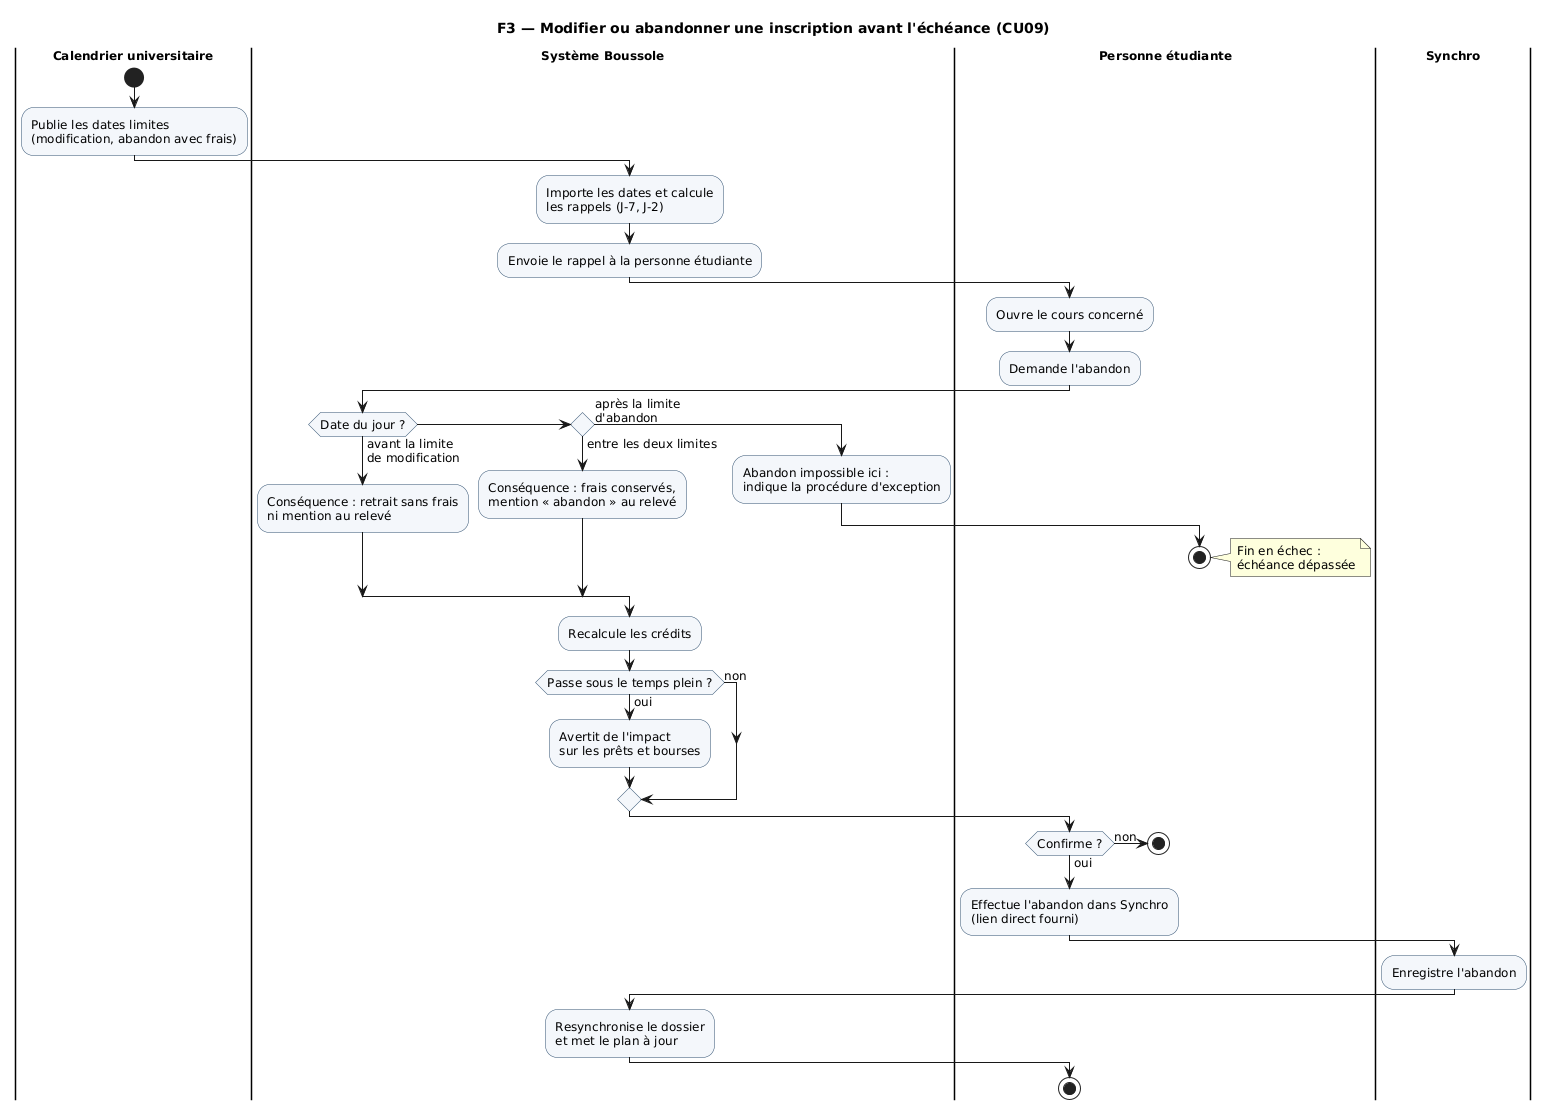

The diagram above was rendered by PlantUML. Its source (embedded in the PNG):
@startuml A2-F3-abandon-cours
skinparam defaultFontName DejaVu Sans
skinparam defaultFontSize 12
skinparam shadowing false
skinparam ActivityBackgroundColor #F4F7FB
skinparam ActivityBorderColor #2F4F6F
skinparam SwimlaneTitleFontStyle bold
title F3 — Modifier ou abandonner une inscription avant l'échéance (CU09)
|Calendrier universitaire|
start
:Publie les dates limites\n(modification, abandon avec frais);
|Système Boussole|
:Importe les dates et calcule\nles rappels (J-7, J-2);
:Envoie le rappel à la personne étudiante;
|Personne étudiante|
:Ouvre le cours concerné;
:Demande l'abandon;
|Système Boussole|
if (Date du jour ?) then (avant la limite\nde modification)
  :Conséquence : retrait sans frais\nni mention au relevé;
elseif () then (entre les deux limites)
  :Conséquence : frais conservés,\nmention « abandon » au relevé;
else (après la limite\nd'abandon)
  :Abandon impossible ici :\nindique la procédure d'exception;
  |Personne étudiante|
  stop
  note right: Fin en échec :\néchéance dépassée
endif
|Système Boussole|
:Recalcule les crédits;
if (Passe sous le temps plein ?) then (oui)
  :Avertit de l'impact\nsur les prêts et bourses;
else (non)
endif
|Personne étudiante|
if (Confirme ?) then (non)
  stop
else (oui)
endif
:Effectue l'abandon dans Synchro\n(lien direct fourni);
|Synchro|
:Enregistre l'abandon;
|Système Boussole|
:Resynchronise le dossier\net met le plan à jour;
|Personne étudiante|
stop
@enduml